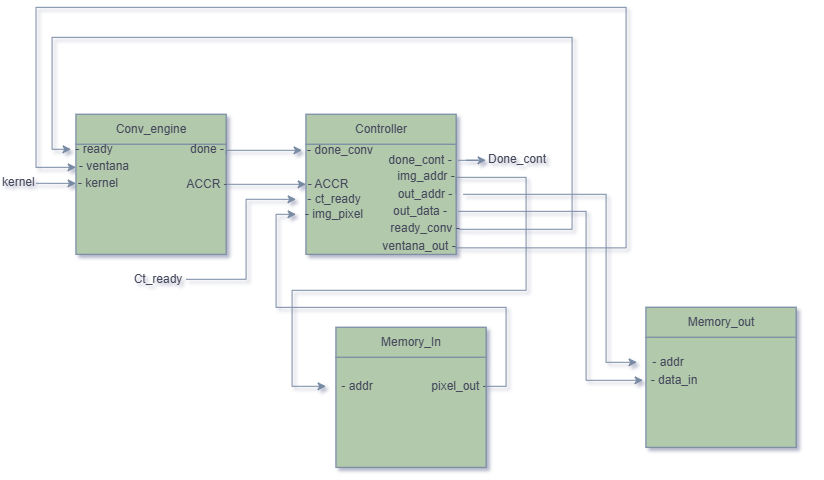

The diagram above was exported from draw.io. Its source (the exported page's mxGraphModel, read from the mxfile embedded in the PNG):
<mxGraphModel dx="1741" dy="857" grid="1" gridSize="10" guides="1" tooltips="1" connect="1" arrows="1" fold="1" page="1" pageScale="1" pageWidth="827" pageHeight="1169" math="0" shadow="0">
  <root>
    <mxCell id="0" />
    <mxCell id="1" parent="0" />
    <mxCell id="kTBQBomgf6LyTwLm-eBR-42" connectable="0" parent="1" style="group" value="" vertex="1">
      <mxGeometry height="140" width="166" x="306" y="527" as="geometry" />
    </mxCell>
    <mxCell id="kTBQBomgf6LyTwLm-eBR-40" connectable="0" parent="kTBQBomgf6LyTwLm-eBR-42" style="group;strokeColor=#788AA3;labelBackgroundColor=none;fontColor=#46495D;container=0;" value="" vertex="1">
      <mxGeometry height="140" width="150" as="geometry" />
    </mxCell>
    <mxCell id="kTBQBomgf6LyTwLm-eBR-35" parent="kTBQBomgf6LyTwLm-eBR-42" style="rounded=0;whiteSpace=wrap;html=1;fillColor=#B2C9AB;strokeColor=#788AA3;labelBackgroundColor=none;fontColor=#46495D;" value="Controller" vertex="1">
      <mxGeometry height="30" width="150" as="geometry" />
    </mxCell>
    <mxCell id="kTBQBomgf6LyTwLm-eBR-34" parent="kTBQBomgf6LyTwLm-eBR-42" style="whiteSpace=wrap;html=1;aspect=fixed;fillColor=#B2C9AB;strokeColor=#788AA3;labelBackgroundColor=none;fontColor=#46495D;" value="" vertex="1">
      <mxGeometry height="110" width="150" y="30" as="geometry" />
    </mxCell>
    <mxCell id="kTBQBomgf6LyTwLm-eBR-50" parent="kTBQBomgf6LyTwLm-eBR-42" style="text;html=1;whiteSpace=wrap;strokeColor=none;fillColor=none;align=center;verticalAlign=middle;rounded=0;fontColor=#46495D;" value="- done_conv" vertex="1">
      <mxGeometry height="10" width="76" x="-4" y="31" as="geometry" />
    </mxCell>
    <mxCell id="kTBQBomgf6LyTwLm-eBR-52" parent="kTBQBomgf6LyTwLm-eBR-42" style="text;html=1;whiteSpace=wrap;strokeColor=none;fillColor=none;align=center;verticalAlign=middle;rounded=0;fontColor=#46495D;" value="- ct_ready" vertex="1">
      <mxGeometry height="10" width="76" x="-10" y="80" as="geometry" />
    </mxCell>
    <mxCell id="kTBQBomgf6LyTwLm-eBR-60" parent="kTBQBomgf6LyTwLm-eBR-42" style="text;html=1;whiteSpace=wrap;strokeColor=none;fillColor=none;align=center;verticalAlign=middle;rounded=0;fontColor=#46495D;" value="- ACCR" vertex="1">
      <mxGeometry height="10" width="76" x="-16" y="65" as="geometry" />
    </mxCell>
    <mxCell id="kTBQBomgf6LyTwLm-eBR-62" parent="kTBQBomgf6LyTwLm-eBR-42" style="text;html=1;whiteSpace=wrap;strokeColor=none;fillColor=none;align=center;verticalAlign=middle;rounded=0;fontColor=#46495D;" value="- img_pixel" vertex="1">
      <mxGeometry height="10" width="76" x="-10" y="95" as="geometry" />
    </mxCell>
    <mxCell id="kTBQBomgf6LyTwLm-eBR-178" edge="1" parent="kTBQBomgf6LyTwLm-eBR-42" source="kTBQBomgf6LyTwLm-eBR-74" style="edgeStyle=orthogonalEdgeStyle;rounded=0;orthogonalLoop=1;jettySize=auto;html=1;strokeColor=#788AA3;fontFamily=Helvetica;fontSize=12;fontColor=default;fillColor=#B2C9AB;">
      <mxGeometry relative="1" as="geometry">
        <mxPoint x="180" y="46" as="targetPoint" />
      </mxGeometry>
    </mxCell>
    <mxCell id="kTBQBomgf6LyTwLm-eBR-74" parent="kTBQBomgf6LyTwLm-eBR-42" style="text;html=1;whiteSpace=wrap;strokeColor=none;fillColor=none;align=center;verticalAlign=middle;rounded=0;fontColor=#46495D;" value="done_cont -" vertex="1">
      <mxGeometry height="10" width="76" x="76" y="41" as="geometry" />
    </mxCell>
    <mxCell id="kTBQBomgf6LyTwLm-eBR-75" parent="kTBQBomgf6LyTwLm-eBR-42" style="text;html=1;whiteSpace=wrap;strokeColor=none;fillColor=none;align=center;verticalAlign=middle;rounded=0;fontColor=#46495D;" value="img_addr -" vertex="1">
      <mxGeometry height="10" width="76" x="82" y="57" as="geometry" />
    </mxCell>
    <mxCell id="kTBQBomgf6LyTwLm-eBR-76" parent="kTBQBomgf6LyTwLm-eBR-42" style="text;html=1;whiteSpace=wrap;strokeColor=none;fillColor=none;align=center;verticalAlign=middle;rounded=0;fontColor=#46495D;" value="out_addr -" vertex="1">
      <mxGeometry height="10" width="76" x="81" y="75" as="geometry" />
    </mxCell>
    <mxCell id="kTBQBomgf6LyTwLm-eBR-77" parent="kTBQBomgf6LyTwLm-eBR-42" style="text;html=1;whiteSpace=wrap;strokeColor=none;fillColor=none;align=center;verticalAlign=middle;rounded=0;fontColor=#46495D;" value="out_data -" vertex="1">
      <mxGeometry height="10" width="76" x="76" y="92" as="geometry" />
    </mxCell>
    <mxCell id="kTBQBomgf6LyTwLm-eBR-78" parent="kTBQBomgf6LyTwLm-eBR-42" style="text;html=1;whiteSpace=wrap;strokeColor=none;fillColor=none;align=center;verticalAlign=middle;rounded=0;fontColor=#46495D;" value="ready_conv -" vertex="1">
      <mxGeometry height="10" width="76" x="81" y="109" as="geometry" />
    </mxCell>
    <mxCell id="kTBQBomgf6LyTwLm-eBR-94" parent="kTBQBomgf6LyTwLm-eBR-42" style="text;html=1;whiteSpace=wrap;strokeColor=none;fillColor=none;align=center;verticalAlign=middle;rounded=0;fontColor=#46495D;" value="ventana_out -" vertex="1">
      <mxGeometry height="10" width="76" x="75" y="127" as="geometry" />
    </mxCell>
    <mxCell id="kTBQBomgf6LyTwLm-eBR-97" connectable="0" parent="1" style="group" value="" vertex="1">
      <mxGeometry height="140" width="166" x="76" y="527" as="geometry" />
    </mxCell>
    <mxCell id="kTBQBomgf6LyTwLm-eBR-98" connectable="0" parent="kTBQBomgf6LyTwLm-eBR-97" style="group;strokeColor=#788AA3;labelBackgroundColor=none;fontColor=#46495D;container=0;" value="" vertex="1">
      <mxGeometry height="140" width="150" as="geometry" />
    </mxCell>
    <mxCell id="kTBQBomgf6LyTwLm-eBR-99" parent="kTBQBomgf6LyTwLm-eBR-97" style="rounded=0;whiteSpace=wrap;html=1;fillColor=#B2C9AB;strokeColor=#788AA3;labelBackgroundColor=none;fontColor=#46495D;" value="Conv_engine" vertex="1">
      <mxGeometry height="30" width="150" as="geometry" />
    </mxCell>
    <mxCell id="kTBQBomgf6LyTwLm-eBR-100" parent="kTBQBomgf6LyTwLm-eBR-97" style="whiteSpace=wrap;html=1;aspect=fixed;fillColor=#B2C9AB;strokeColor=#788AA3;labelBackgroundColor=none;fontColor=#46495D;" value="" vertex="1">
      <mxGeometry height="110" width="150" y="30" as="geometry" />
    </mxCell>
    <mxCell id="kTBQBomgf6LyTwLm-eBR-102" parent="kTBQBomgf6LyTwLm-eBR-97" style="text;html=1;whiteSpace=wrap;strokeColor=none;fillColor=none;align=center;verticalAlign=middle;rounded=0;fontColor=#46495D;" value="- ready" vertex="1">
      <mxGeometry height="10" width="76" x="-20" y="30" as="geometry" />
    </mxCell>
    <mxCell id="kTBQBomgf6LyTwLm-eBR-103" parent="kTBQBomgf6LyTwLm-eBR-97" style="text;html=1;whiteSpace=wrap;strokeColor=none;fillColor=none;align=center;verticalAlign=middle;rounded=0;fontColor=#46495D;" value="- ventana" vertex="1">
      <mxGeometry height="10" width="76" x="-10" y="47" as="geometry" />
    </mxCell>
    <mxCell id="XNc1FwCzUVv_BOKXSN1z-16" edge="1" parent="kTBQBomgf6LyTwLm-eBR-97" style="edgeStyle=orthogonalEdgeStyle;rounded=0;orthogonalLoop=1;jettySize=auto;html=1;strokeColor=#788AA3;fontFamily=Helvetica;fontSize=12;fontColor=default;fillColor=#B2C9AB;" target="kTBQBomgf6LyTwLm-eBR-104">
      <mxGeometry relative="1" as="geometry">
        <mxPoint x="-40" y="69" as="sourcePoint" />
      </mxGeometry>
    </mxCell>
    <mxCell id="kTBQBomgf6LyTwLm-eBR-104" parent="kTBQBomgf6LyTwLm-eBR-97" style="text;html=1;whiteSpace=wrap;strokeColor=none;fillColor=none;align=left;verticalAlign=middle;rounded=0;fontColor=#46495D;" value="- kernel" vertex="1">
      <mxGeometry height="10" width="76" y="64" as="geometry" />
    </mxCell>
    <mxCell id="kTBQBomgf6LyTwLm-eBR-106" parent="kTBQBomgf6LyTwLm-eBR-97" style="text;html=1;whiteSpace=wrap;strokeColor=none;fillColor=none;align=center;verticalAlign=middle;rounded=0;fontColor=#46495D;" value="ACCR -" vertex="1">
      <mxGeometry height="10" width="76" x="93" y="65" as="geometry" />
    </mxCell>
    <mxCell id="kTBQBomgf6LyTwLm-eBR-107" parent="kTBQBomgf6LyTwLm-eBR-97" style="text;html=1;whiteSpace=wrap;strokeColor=none;fillColor=none;align=center;verticalAlign=middle;rounded=0;fontColor=#46495D;" value="done -" vertex="1">
      <mxGeometry height="10" width="62" x="100" y="30" as="geometry" />
    </mxCell>
    <mxCell id="kTBQBomgf6LyTwLm-eBR-127" edge="1" parent="1" style="edgeStyle=orthogonalEdgeStyle;rounded=0;orthogonalLoop=1;jettySize=auto;html=1;entryX=0.25;entryY=1;entryDx=0;entryDy=0;strokeColor=#788AA3;fontFamily=Helvetica;fontSize=12;fontColor=default;fillColor=#B2C9AB;">
      <mxGeometry relative="1" as="geometry">
        <Array as="points">
          <mxPoint x="572.03" y="642.03" />
          <mxPoint x="572.03" y="450.03" />
          <mxPoint x="52.03" y="450.03" />
          <mxPoint x="52.03" y="562.03" />
        </Array>
        <mxPoint x="458.9999999999998" y="642" as="sourcePoint" />
        <mxPoint x="71" y="562" as="targetPoint" />
      </mxGeometry>
    </mxCell>
    <mxCell id="kTBQBomgf6LyTwLm-eBR-128" edge="1" parent="1" source="kTBQBomgf6LyTwLm-eBR-94" style="edgeStyle=orthogonalEdgeStyle;rounded=0;orthogonalLoop=1;jettySize=auto;html=1;entryX=0.132;entryY=0.3;entryDx=0;entryDy=0;entryPerimeter=0;strokeColor=#788AA3;fontFamily=Helvetica;fontSize=12;fontColor=default;fillColor=#B2C9AB;exitX=0.975;exitY=0.655;exitDx=0;exitDy=0;exitPerimeter=0;">
      <mxGeometry relative="1" as="geometry">
        <Array as="points">
          <mxPoint x="626.03" y="660.59" />
          <mxPoint x="626.03" y="420.03" />
          <mxPoint x="35.97" y="420.03" />
          <mxPoint x="35.97" y="580.03" />
        </Array>
        <mxPoint x="448" y="860.0000000000001" as="sourcePoint" />
        <mxPoint x="76.03199999999993" y="580" as="targetPoint" />
      </mxGeometry>
    </mxCell>
    <mxCell id="kTBQBomgf6LyTwLm-eBR-146" edge="1" parent="1" source="kTBQBomgf6LyTwLm-eBR-136" style="edgeStyle=orthogonalEdgeStyle;rounded=0;orthogonalLoop=1;jettySize=auto;html=1;entryX=0;entryY=0.5;entryDx=0;entryDy=0;strokeColor=#788AA3;fontFamily=Helvetica;fontSize=12;fontColor=default;fillColor=#B2C9AB;exitX=0.868;exitY=0.501;exitDx=0;exitDy=0;exitPerimeter=0;" target="kTBQBomgf6LyTwLm-eBR-52">
      <mxGeometry relative="1" as="geometry" />
    </mxCell>
    <mxCell id="kTBQBomgf6LyTwLm-eBR-136" parent="1" style="text;html=1;whiteSpace=wrap;strokeColor=none;fillColor=none;align=center;verticalAlign=middle;rounded=0;fontColor=#46495D;" value="Ct_ready" vertex="1">
      <mxGeometry height="10" width="76" x="120" y="687" as="geometry" />
    </mxCell>
    <mxCell id="kTBQBomgf6LyTwLm-eBR-139" edge="1" parent="1" source="kTBQBomgf6LyTwLm-eBR-107" style="edgeStyle=orthogonalEdgeStyle;rounded=0;orthogonalLoop=1;jettySize=auto;html=1;strokeColor=#788AA3;fontFamily=Helvetica;fontSize=12;fontColor=default;fillColor=#B2C9AB;exitX=0.806;exitY=1;exitDx=0;exitDy=0;exitPerimeter=0;" target="kTBQBomgf6LyTwLm-eBR-50">
      <mxGeometry relative="1" as="geometry">
        <Array as="points">
          <mxPoint x="226" y="563.01" />
        </Array>
      </mxGeometry>
    </mxCell>
    <mxCell id="kTBQBomgf6LyTwLm-eBR-140" edge="1" parent="1" source="kTBQBomgf6LyTwLm-eBR-106" style="edgeStyle=orthogonalEdgeStyle;rounded=0;orthogonalLoop=1;jettySize=auto;html=1;entryX=0.211;entryY=0.5;entryDx=0;entryDy=0;entryPerimeter=0;strokeColor=#788AA3;fontFamily=Helvetica;fontSize=12;fontColor=default;fillColor=#B2C9AB;exitX=0.75;exitY=0.5;exitDx=0;exitDy=0;exitPerimeter=0;" target="kTBQBomgf6LyTwLm-eBR-60">
      <mxGeometry relative="1" as="geometry" />
    </mxCell>
    <mxCell id="kTBQBomgf6LyTwLm-eBR-179" parent="1" style="text;html=1;whiteSpace=wrap;strokeColor=none;fillColor=none;align=center;verticalAlign=middle;rounded=0;fontColor=#46495D;" value="Done_cont" vertex="1">
      <mxGeometry height="10" width="76" x="479" y="567" as="geometry" />
    </mxCell>
    <mxCell id="XNc1FwCzUVv_BOKXSN1z-1" connectable="0" parent="1" style="group" value="" vertex="1">
      <mxGeometry height="140" width="166" x="336" y="740" as="geometry" />
    </mxCell>
    <mxCell id="XNc1FwCzUVv_BOKXSN1z-2" connectable="0" parent="XNc1FwCzUVv_BOKXSN1z-1" style="group;strokeColor=#788AA3;labelBackgroundColor=none;fontColor=#46495D;container=0;" value="" vertex="1">
      <mxGeometry height="140" width="150" as="geometry" />
    </mxCell>
    <mxCell id="XNc1FwCzUVv_BOKXSN1z-3" parent="XNc1FwCzUVv_BOKXSN1z-1" style="rounded=0;whiteSpace=wrap;html=1;fillColor=#B2C9AB;strokeColor=#788AA3;labelBackgroundColor=none;fontColor=#46495D;" value="Memory_In" vertex="1">
      <mxGeometry height="30" width="150" as="geometry" />
    </mxCell>
    <mxCell id="XNc1FwCzUVv_BOKXSN1z-4" parent="XNc1FwCzUVv_BOKXSN1z-1" style="whiteSpace=wrap;html=1;aspect=fixed;fillColor=#B2C9AB;strokeColor=#788AA3;labelBackgroundColor=none;fontColor=#46495D;" value="" vertex="1">
      <mxGeometry height="110" width="150" y="30" as="geometry" />
    </mxCell>
    <mxCell id="XNc1FwCzUVv_BOKXSN1z-5" parent="XNc1FwCzUVv_BOKXSN1z-1" style="text;html=1;whiteSpace=wrap;strokeColor=none;fillColor=none;align=center;verticalAlign=middle;rounded=0;fontColor=#46495D;" value="- addr" vertex="1">
      <mxGeometry height="10" width="62" x="-10" y="54" as="geometry" />
    </mxCell>
    <mxCell id="XNc1FwCzUVv_BOKXSN1z-8" parent="XNc1FwCzUVv_BOKXSN1z-1" style="text;html=1;whiteSpace=wrap;strokeColor=none;fillColor=none;align=center;verticalAlign=middle;rounded=0;fontColor=#46495D;" value="pixel_out -" vertex="1">
      <mxGeometry height="10" width="76" x="85" y="54" as="geometry" />
    </mxCell>
    <mxCell id="XNc1FwCzUVv_BOKXSN1z-13" edge="1" parent="1" source="XNc1FwCzUVv_BOKXSN1z-8" style="edgeStyle=orthogonalEdgeStyle;rounded=0;orthogonalLoop=1;jettySize=auto;html=1;entryX=0;entryY=0.5;entryDx=0;entryDy=0;strokeColor=#788AA3;fontFamily=Helvetica;fontSize=12;fontColor=default;fillColor=#B2C9AB;exitX=0.842;exitY=0.5;exitDx=0;exitDy=0;exitPerimeter=0;" target="kTBQBomgf6LyTwLm-eBR-62">
      <mxGeometry relative="1" as="geometry">
        <Array as="points">
          <mxPoint x="506" y="799" />
          <mxPoint x="506" y="720.03" />
          <mxPoint x="276" y="720.03" />
          <mxPoint x="276" y="627" />
        </Array>
      </mxGeometry>
    </mxCell>
    <mxCell id="XNc1FwCzUVv_BOKXSN1z-14" edge="1" parent="1" source="kTBQBomgf6LyTwLm-eBR-76" style="edgeStyle=orthogonalEdgeStyle;rounded=0;orthogonalLoop=1;jettySize=auto;html=1;strokeColor=#788AA3;fontFamily=Helvetica;fontSize=12;fontColor=default;fillColor=#B2C9AB;exitX=0.908;exitY=0.5;exitDx=0;exitDy=0;exitPerimeter=0;" target="XNc1FwCzUVv_BOKXSN1z-5">
      <mxGeometry relative="1" as="geometry">
        <Array as="points">
          <mxPoint x="456" y="590" />
          <mxPoint x="526" y="590" />
          <mxPoint x="526" y="703" />
          <mxPoint x="292" y="703" />
          <mxPoint x="292" y="799" />
        </Array>
      </mxGeometry>
    </mxCell>
    <mxCell id="XNc1FwCzUVv_BOKXSN1z-17" parent="1" style="text;html=1;whiteSpace=wrap;strokeColor=none;fillColor=none;align=left;verticalAlign=middle;rounded=0;fontColor=#46495D;" value="kernel" vertex="1">
      <mxGeometry height="10" width="76" y="590" as="geometry" />
    </mxCell>
    <mxCell id="XNc1FwCzUVv_BOKXSN1z-18" connectable="0" parent="1" style="group" value="" vertex="1">
      <mxGeometry height="140" width="166" x="646" y="720" as="geometry" />
    </mxCell>
    <mxCell id="XNc1FwCzUVv_BOKXSN1z-19" connectable="0" parent="XNc1FwCzUVv_BOKXSN1z-18" style="group;strokeColor=#788AA3;labelBackgroundColor=none;fontColor=#46495D;container=0;" value="" vertex="1">
      <mxGeometry height="140" width="150" as="geometry" />
    </mxCell>
    <mxCell id="XNc1FwCzUVv_BOKXSN1z-20" parent="XNc1FwCzUVv_BOKXSN1z-18" style="rounded=0;whiteSpace=wrap;html=1;fillColor=#B2C9AB;strokeColor=#788AA3;labelBackgroundColor=none;fontColor=#46495D;" value="Memory_out" vertex="1">
      <mxGeometry height="30" width="150" as="geometry" />
    </mxCell>
    <mxCell id="XNc1FwCzUVv_BOKXSN1z-21" parent="XNc1FwCzUVv_BOKXSN1z-18" style="whiteSpace=wrap;html=1;aspect=fixed;fillColor=#B2C9AB;strokeColor=#788AA3;labelBackgroundColor=none;fontColor=#46495D;" value="" vertex="1">
      <mxGeometry height="110" width="150" y="30" as="geometry" />
    </mxCell>
    <mxCell id="XNc1FwCzUVv_BOKXSN1z-22" parent="XNc1FwCzUVv_BOKXSN1z-18" style="text;html=1;whiteSpace=wrap;strokeColor=none;fillColor=none;align=center;verticalAlign=middle;rounded=0;fontColor=#46495D;" value="- addr" vertex="1">
      <mxGeometry height="10" width="62" x="-9" y="50" as="geometry" />
    </mxCell>
    <mxCell id="XNc1FwCzUVv_BOKXSN1z-24" parent="XNc1FwCzUVv_BOKXSN1z-18" style="text;html=1;whiteSpace=wrap;strokeColor=none;fillColor=none;align=center;verticalAlign=middle;rounded=0;fontColor=#46495D;" value="- data_in" vertex="1">
      <mxGeometry height="10" width="62" x="-3" y="68" as="geometry" />
    </mxCell>
    <mxCell id="XNc1FwCzUVv_BOKXSN1z-36" edge="1" parent="1" source="kTBQBomgf6LyTwLm-eBR-76" style="edgeStyle=orthogonalEdgeStyle;rounded=0;orthogonalLoop=1;jettySize=auto;html=1;entryX=0;entryY=0.5;entryDx=0;entryDy=0;strokeColor=#788AA3;fontFamily=Helvetica;fontSize=12;fontColor=default;fillColor=#B2C9AB;" target="XNc1FwCzUVv_BOKXSN1z-22">
      <mxGeometry relative="1" as="geometry">
        <Array as="points">
          <mxPoint x="606" y="607" />
          <mxPoint x="606" y="775" />
        </Array>
      </mxGeometry>
    </mxCell>
    <mxCell id="XNc1FwCzUVv_BOKXSN1z-38" edge="1" parent="1" source="kTBQBomgf6LyTwLm-eBR-77" style="edgeStyle=orthogonalEdgeStyle;rounded=0;orthogonalLoop=1;jettySize=auto;html=1;entryX=0;entryY=0.5;entryDx=0;entryDy=0;strokeColor=#788AA3;fontFamily=Helvetica;fontSize=12;fontColor=default;fillColor=#B2C9AB;" target="XNc1FwCzUVv_BOKXSN1z-24">
      <mxGeometry relative="1" as="geometry">
        <Array as="points">
          <mxPoint x="586" y="624.03" />
          <mxPoint x="586" y="793" />
        </Array>
      </mxGeometry>
    </mxCell>
  </root>
</mxGraphModel>